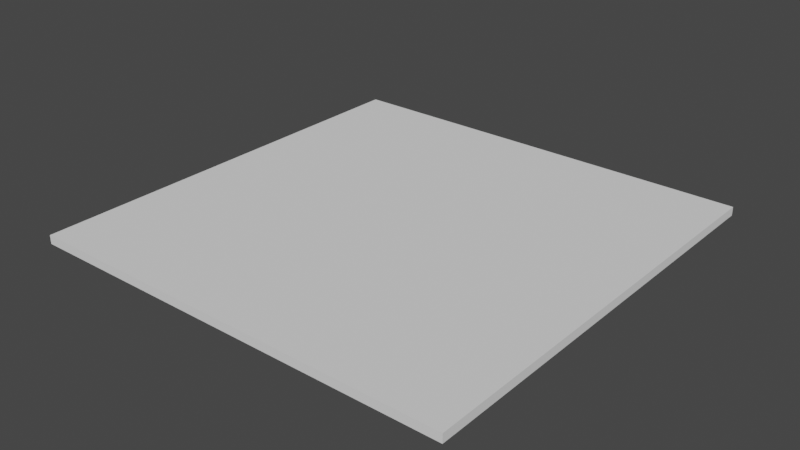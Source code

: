 # Source: testing_zone.blend  (saved by Blender 2.92.15; exported with 4.5.12 LTS)
import bpy
from mathutils import Matrix  # noqa: F401  (used for matrix-valued properties, if any)

bpy.ops.wm.read_factory_settings(use_empty=True)
scene = bpy.context.scene
scene.name = 'Scene'

# ---- collections
col_collection = bpy.data.collections.new('Collection'); scene.collection.children.link(col_collection)

# ---- world
world_world = bpy.data.worlds.new('World'); scene.world = world_world
world_world.use_nodes = True; world_world.node_tree.nodes.clear()
_N = world_world.node_tree.nodes; _L = world_world.node_tree.links
n0 = _N.new('ShaderNodeOutputWorld'); n0.name = 'World Output'; n0.location = (300, 300)
n1 = _N.new('ShaderNodeBackground'); n1.name = 'Background'; n1.location = (10, 300)
n1.inputs[0].default_value = (0.05088, 0.05088, 0.05088, 1.0)
_L.new(n1.outputs[0], n0.inputs[0])
n0.is_active_output = True
world_world.color = (0.05088, 0.05088, 0.05088)
world_world.use_sun_shadow = False
world_world.sun_shadow_jitter_overblur = 0.0

# ---- meshes
me_cube_001 = bpy.data.meshes.new('Cube.001')
me_cube_001.from_pydata([(-50.0, -50.0, -2.0), (-50.0, -50.0, 0.0), (-50.0, 50.0, -2.0), (-50.0, 50.0, 0.0), (50.0, -50.0, -2.0), (50.0, -50.0, 0.0), (50.0, 50.0, -2.0), (50.0, 50.0, 0.0)], [], [(0, 1, 3, 2), (2, 3, 7, 6), (6, 7, 5, 4), (4, 5, 1, 0), (2, 6, 4, 0), (7, 3, 1, 5)])
_uv = me_cube_001.uv_layers.new(name='UVMap')
_uv.uv.foreach_set('vector', [0.375, 0.0, 0.625, 0.0, 0.625, 0.25, 0.375, 0.25, 0.375, 0.25, 0.625, 0.25, 0.625, 0.5, 0.375, 0.5, 0.375, 0.5, 0.625, 0.5, 0.625, 0.75, 0.375, 0.75, 0.375, 0.75, 0.625, 0.75, 0.625, 1.0, 0.375, 1.0, 0.125, 0.5, 0.375, 0.5, 0.375, 0.75, 0.125, 0.75, 0.625, 0.5, 0.875, 0.5, 0.875, 0.75, 0.625, 0.75])
me_cube_001.use_remesh_fix_poles = True
me_cube_001.use_remesh_preserve_attributes = False
me_cube_001.use_mirror_vertex_groups = False
me_cube_001.update()

# ---- objects
ob_ground = bpy.data.objects.new('Ground', me_cube_001)

# ---- transforms, parenting, visibility, modifiers, constraints
ob_ground.location = (0.0, 0.0, 0.0)
ob_ground.lineart.crease_threshold = 0.0

# ---- collection membership
col_collection.objects.link(ob_ground)

# ---- scene / render settings (as saved in the file)
scene.frame_start = 1; scene.frame_end = 250; scene.frame_set(1)
scene.render.engine = 'BLENDER_EEVEE_NEXT'
scene.cycles.use_denoising = False
scene.cycles.samples = 128
scene.cycles.sampling_pattern = 'TABULATED_SOBOL'
scene.cycles.use_adaptive_sampling = False
scene.cycles.use_light_tree = False
scene.view_settings.view_transform = 'Filmic'
bpy.context.view_layer.update()

# ---- added for rendering (the .blend has no active camera and no usable light): camera, sun
cam_auto = bpy.data.cameras.new('AutoCamera')
cam_auto.lens = 50.0
cam_auto.sensor_width = 36.0
cam_auto.clip_end = 2296.58
ob_auto_camera = bpy.data.objects.new('AutoCamera', cam_auto)
scene.collection.objects.link(ob_auto_camera)
ob_auto_camera.location = (130.86, -157.032, 103.688)
ob_auto_camera.rotation_euler = (1.09748, -7.21219e-08, 0.694738)
scene.camera = ob_auto_camera
light_auto_sun = bpy.data.lights.new('AutoSun', 'SUN')
light_auto_sun.energy = 3.0
light_auto_sun.angle = 0.0523599
ob_auto_sun = bpy.data.objects.new('AutoSun', light_auto_sun)
scene.collection.objects.link(ob_auto_sun)
ob_auto_sun.rotation_euler = (0.872665, 0.174533, 0.523599)
bpy.context.view_layer.update()
